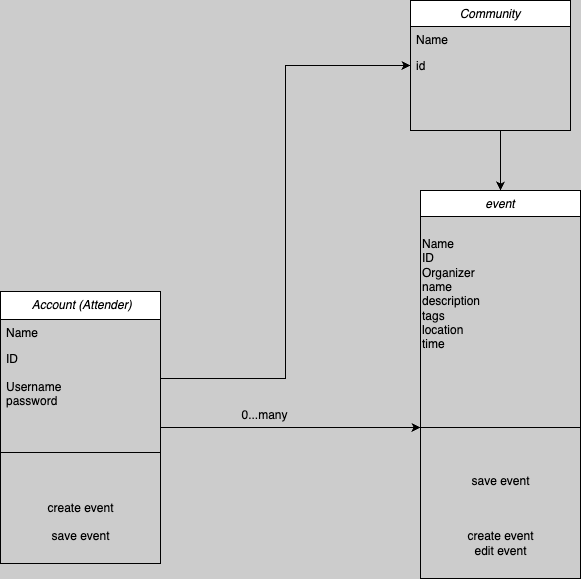

The diagram above was exported from draw.io. Its source (the exported page's mxGraphModel, read from the mxfile embedded in the PNG):
<mxGraphModel dx="954" dy="605" grid="1" gridSize="10" guides="1" tooltips="1" connect="1" arrows="1" fold="1" page="1" pageScale="1" pageWidth="827" pageHeight="1169" background="#CCCCCC" math="0" shadow="0">
  <root>
    <mxCell id="WIyWlLk6GJQsqaUBKTNV-0" />
    <mxCell id="WIyWlLk6GJQsqaUBKTNV-1" parent="WIyWlLk6GJQsqaUBKTNV-0" />
    <mxCell id="Pw1KfyhwRBlaWzeO8slz-27" value="" style="edgeStyle=orthogonalEdgeStyle;rounded=0;orthogonalLoop=1;jettySize=auto;html=1;" edge="1" parent="WIyWlLk6GJQsqaUBKTNV-1" source="zkfFHV4jXpPFQw0GAbJ--0" target="Pw1KfyhwRBlaWzeO8slz-10">
      <mxGeometry relative="1" as="geometry" />
    </mxCell>
    <mxCell id="zkfFHV4jXpPFQw0GAbJ--0" value=" Account (Attender)" style="swimlane;fontStyle=2;align=center;verticalAlign=top;childLayout=stackLayout;horizontal=1;startSize=28;horizontalStack=0;resizeParent=1;resizeLast=0;collapsible=1;marginBottom=0;rounded=0;shadow=0;strokeWidth=1;" parent="WIyWlLk6GJQsqaUBKTNV-1" vertex="1">
      <mxGeometry x="150" y="341" width="160" height="272" as="geometry">
        <mxRectangle x="230" y="140" width="160" height="26" as="alternateBounds" />
      </mxGeometry>
    </mxCell>
    <mxCell id="zkfFHV4jXpPFQw0GAbJ--1" value="Name" style="text;align=left;verticalAlign=top;spacingLeft=4;spacingRight=4;overflow=hidden;rotatable=0;points=[[0,0.5],[1,0.5]];portConstraint=eastwest;" parent="zkfFHV4jXpPFQw0GAbJ--0" vertex="1">
      <mxGeometry y="28" width="160" height="26" as="geometry" />
    </mxCell>
    <mxCell id="zkfFHV4jXpPFQw0GAbJ--3" value="ID&#10;&#10;Username &#10;password&#10;" style="text;align=left;verticalAlign=top;spacingLeft=4;spacingRight=4;overflow=hidden;rotatable=0;points=[[0,0.5],[1,0.5]];portConstraint=eastwest;rounded=0;shadow=0;html=0;" parent="zkfFHV4jXpPFQw0GAbJ--0" vertex="1">
      <mxGeometry y="54" width="160" height="66" as="geometry" />
    </mxCell>
    <mxCell id="zkfFHV4jXpPFQw0GAbJ--4" value="" style="line;html=1;strokeWidth=1;align=left;verticalAlign=middle;spacingTop=-1;spacingLeft=3;spacingRight=3;rotatable=0;labelPosition=right;points=[];portConstraint=eastwest;" parent="zkfFHV4jXpPFQw0GAbJ--0" vertex="1">
      <mxGeometry y="120" width="160" height="82" as="geometry" />
    </mxCell>
    <mxCell id="Pw1KfyhwRBlaWzeO8slz-3" value="create event" style="text;html=1;align=center;verticalAlign=middle;resizable=0;points=[];autosize=1;strokeColor=none;fillColor=none;" vertex="1" parent="zkfFHV4jXpPFQw0GAbJ--0">
      <mxGeometry y="202" width="160" height="30" as="geometry" />
    </mxCell>
    <mxCell id="Pw1KfyhwRBlaWzeO8slz-4" value="save event&lt;div&gt;&lt;br&gt;&lt;/div&gt;" style="text;html=1;align=center;verticalAlign=middle;resizable=0;points=[];autosize=1;strokeColor=none;fillColor=none;" vertex="1" parent="zkfFHV4jXpPFQw0GAbJ--0">
      <mxGeometry y="232" width="160" height="40" as="geometry" />
    </mxCell>
    <mxCell id="Pw1KfyhwRBlaWzeO8slz-6" value="event" style="swimlane;fontStyle=2;align=center;verticalAlign=top;childLayout=stackLayout;horizontal=1;startSize=26;horizontalStack=0;resizeParent=1;resizeLast=0;collapsible=1;marginBottom=0;rounded=0;shadow=0;strokeWidth=1;" vertex="1" parent="WIyWlLk6GJQsqaUBKTNV-1">
      <mxGeometry x="570" y="240" width="160" height="388" as="geometry">
        <mxRectangle x="230" y="140" width="160" height="26" as="alternateBounds" />
      </mxGeometry>
    </mxCell>
    <mxCell id="Pw1KfyhwRBlaWzeO8slz-13" value="&lt;div&gt;&lt;br&gt;&lt;/div&gt;&lt;div&gt;Name&lt;/div&gt;&lt;div&gt;ID&lt;/div&gt;&lt;div&gt;Organizer&lt;/div&gt;&lt;div&gt;name&lt;/div&gt;description&lt;div&gt;tags&lt;/div&gt;&lt;div&gt;location&lt;/div&gt;&lt;div&gt;time&lt;/div&gt;&lt;div&gt;&lt;br&gt;&lt;/div&gt;&lt;div&gt;&lt;br&gt;&lt;/div&gt;" style="text;html=1;align=left;verticalAlign=middle;resizable=0;points=[];autosize=1;strokeColor=none;fillColor=none;" vertex="1" parent="Pw1KfyhwRBlaWzeO8slz-6">
      <mxGeometry y="26" width="160" height="170" as="geometry" />
    </mxCell>
    <mxCell id="Pw1KfyhwRBlaWzeO8slz-10" value="" style="line;html=1;strokeWidth=1;align=left;verticalAlign=middle;spacingTop=-1;spacingLeft=3;spacingRight=3;rotatable=0;labelPosition=right;points=[];portConstraint=eastwest;" vertex="1" parent="Pw1KfyhwRBlaWzeO8slz-6">
      <mxGeometry y="196" width="160" height="82" as="geometry" />
    </mxCell>
    <mxCell id="Pw1KfyhwRBlaWzeO8slz-11" value="save event&lt;div&gt;&lt;br&gt;&lt;/div&gt;" style="text;html=1;align=center;verticalAlign=middle;resizable=0;points=[];autosize=1;strokeColor=none;fillColor=none;" vertex="1" parent="Pw1KfyhwRBlaWzeO8slz-6">
      <mxGeometry y="278" width="160" height="40" as="geometry" />
    </mxCell>
    <mxCell id="Pw1KfyhwRBlaWzeO8slz-12" value="&lt;br&gt;create event&lt;br&gt;edit event&lt;div&gt;&lt;br&gt;&lt;/div&gt;" style="text;html=1;align=center;verticalAlign=middle;resizable=0;points=[];autosize=1;strokeColor=none;fillColor=none;" vertex="1" parent="Pw1KfyhwRBlaWzeO8slz-6">
      <mxGeometry y="318" width="160" height="70" as="geometry" />
    </mxCell>
    <mxCell id="Pw1KfyhwRBlaWzeO8slz-25" style="edgeStyle=orthogonalEdgeStyle;rounded=0;orthogonalLoop=1;jettySize=auto;html=1;exitX=0.5;exitY=1;exitDx=0;exitDy=0;entryX=0.5;entryY=0;entryDx=0;entryDy=0;" edge="1" parent="WIyWlLk6GJQsqaUBKTNV-1" source="Pw1KfyhwRBlaWzeO8slz-17" target="Pw1KfyhwRBlaWzeO8slz-6">
      <mxGeometry relative="1" as="geometry">
        <Array as="points">
          <mxPoint x="650" y="180" />
        </Array>
      </mxGeometry>
    </mxCell>
    <mxCell id="Pw1KfyhwRBlaWzeO8slz-17" value="Community" style="swimlane;fontStyle=2;align=center;verticalAlign=top;childLayout=stackLayout;horizontal=1;startSize=26;horizontalStack=0;resizeParent=1;resizeLast=0;collapsible=1;marginBottom=0;rounded=0;shadow=0;strokeWidth=1;" vertex="1" parent="WIyWlLk6GJQsqaUBKTNV-1">
      <mxGeometry x="560" y="50" width="160" height="130" as="geometry">
        <mxRectangle x="230" y="140" width="160" height="26" as="alternateBounds" />
      </mxGeometry>
    </mxCell>
    <mxCell id="Pw1KfyhwRBlaWzeO8slz-18" value="Name" style="text;align=left;verticalAlign=top;spacingLeft=4;spacingRight=4;overflow=hidden;rotatable=0;points=[[0,0.5],[1,0.5]];portConstraint=eastwest;" vertex="1" parent="Pw1KfyhwRBlaWzeO8slz-17">
      <mxGeometry y="26" width="160" height="26" as="geometry" />
    </mxCell>
    <mxCell id="Pw1KfyhwRBlaWzeO8slz-19" value="id" style="text;align=left;verticalAlign=top;spacingLeft=4;spacingRight=4;overflow=hidden;rotatable=0;points=[[0,0.5],[1,0.5]];portConstraint=eastwest;rounded=0;shadow=0;html=0;" vertex="1" parent="Pw1KfyhwRBlaWzeO8slz-17">
      <mxGeometry y="52" width="160" height="26" as="geometry" />
    </mxCell>
    <mxCell id="Pw1KfyhwRBlaWzeO8slz-28" value="0...many" style="text;html=1;align=center;verticalAlign=middle;resizable=0;points=[];autosize=1;strokeColor=none;fillColor=none;" vertex="1" parent="WIyWlLk6GJQsqaUBKTNV-1">
      <mxGeometry x="379" y="450" width="70" height="30" as="geometry" />
    </mxCell>
    <mxCell id="Pw1KfyhwRBlaWzeO8slz-35" style="edgeStyle=orthogonalEdgeStyle;rounded=0;orthogonalLoop=1;jettySize=auto;html=1;entryX=0;entryY=0.5;entryDx=0;entryDy=0;" edge="1" parent="WIyWlLk6GJQsqaUBKTNV-1" source="zkfFHV4jXpPFQw0GAbJ--3" target="Pw1KfyhwRBlaWzeO8slz-19">
      <mxGeometry relative="1" as="geometry">
        <mxPoint x="440" y="110" as="targetPoint" />
      </mxGeometry>
    </mxCell>
  </root>
</mxGraphModel>